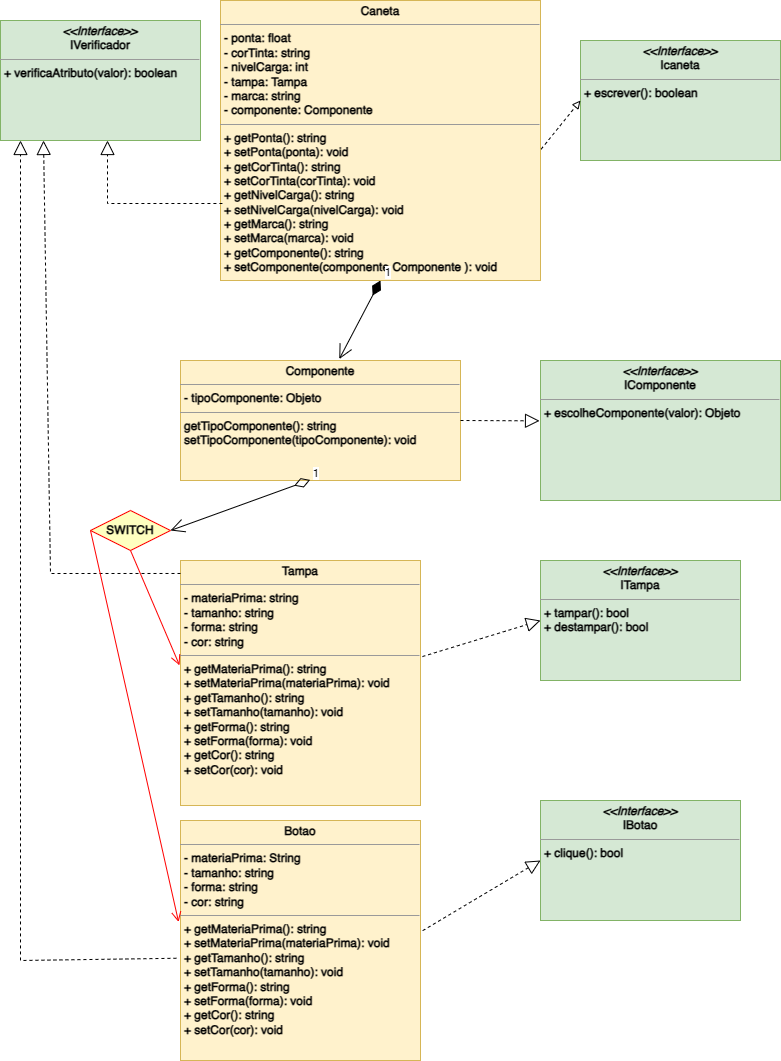

The diagram above was exported from draw.io. Its source (the exported page's mxGraphModel, read from the mxfile embedded in the PNG):
<mxGraphModel dx="997" dy="1793" grid="1" gridSize="10" guides="1" tooltips="1" connect="1" arrows="1" fold="1" page="1" pageScale="1" pageWidth="827" pageHeight="1169" math="0" shadow="0">
  <root>
    <mxCell id="0" />
    <mxCell id="1" parent="0" />
    <mxCell id="Dg7Ru5s463tSVziSTYm2-1" value="&lt;p style=&quot;margin:0px;margin-top:4px;text-align:center;&quot;&gt;&lt;b&gt;&lt;i&gt;&amp;lt;&amp;lt;Interface&amp;gt;&amp;gt;&lt;/i&gt;&lt;br&gt;Icaneta&lt;/b&gt;&lt;/p&gt;&lt;hr size=&quot;1&quot;&gt;&lt;p style=&quot;margin:0px;margin-left:4px;&quot;&gt;&lt;b&gt;+ escrever(): boolean&lt;br&gt;&lt;br&gt;&lt;/b&gt;&lt;/p&gt;" style="verticalAlign=top;align=left;overflow=fill;fontSize=12;fontFamily=Helvetica;html=1;whiteSpace=wrap;fillColor=#d5e8d4;strokeColor=#82b366;" parent="1" vertex="1">
      <mxGeometry x="600" y="-1120" width="200" height="120" as="geometry" />
    </mxCell>
    <mxCell id="Dg7Ru5s463tSVziSTYm2-2" value="&lt;p style=&quot;margin:0px;margin-top:4px;text-align:center;&quot;&gt;&lt;b&gt;&lt;i&gt;&amp;lt;&amp;lt;Interface&amp;gt;&amp;gt;&lt;/i&gt;&lt;br&gt;ITampa&lt;/b&gt;&lt;/p&gt;&lt;hr size=&quot;1&quot;&gt;&lt;p style=&quot;margin:0px;margin-left:4px;&quot;&gt;&lt;b&gt;+ tampar(): bool&amp;nbsp;&lt;br&gt;+ destampar(): bool&lt;/b&gt;&lt;/p&gt;" style="verticalAlign=top;align=left;overflow=fill;fontSize=12;fontFamily=Helvetica;html=1;whiteSpace=wrap;fillColor=#d5e8d4;strokeColor=#82b366;" parent="1" vertex="1">
      <mxGeometry x="560" y="-600" width="200" height="120" as="geometry" />
    </mxCell>
    <mxCell id="Dg7Ru5s463tSVziSTYm2-4" value="&lt;p style=&quot;margin:0px;margin-top:4px;text-align:center;&quot;&gt;&lt;b&gt;Caneta&lt;/b&gt;&lt;/p&gt;&lt;hr size=&quot;1&quot;&gt;&lt;p style=&quot;border-color: var(--border-color); margin: 0px 0px 0px 4px;&quot;&gt;&lt;b&gt;- ponta: float&lt;/b&gt;&lt;/p&gt;&lt;p style=&quot;border-color: var(--border-color); margin: 0px 0px 0px 4px;&quot;&gt;&lt;b&gt;- corTinta: string&lt;/b&gt;&lt;/p&gt;&lt;p style=&quot;border-color: var(--border-color); margin: 0px 0px 0px 4px;&quot;&gt;&lt;b&gt;- nivelCarga: int&lt;/b&gt;&lt;/p&gt;&lt;p style=&quot;border-color: var(--border-color); margin: 0px 0px 0px 4px;&quot;&gt;&lt;b&gt;- tampa: Tampa&lt;/b&gt;&lt;/p&gt;&lt;p style=&quot;border-color: var(--border-color); margin: 0px 0px 0px 4px;&quot;&gt;&lt;b&gt;- marca: string&lt;/b&gt;&lt;/p&gt;&lt;p style=&quot;border-color: var(--border-color); margin: 0px 0px 0px 4px;&quot;&gt;&lt;b&gt;- componente: Componente&lt;/b&gt;&lt;/p&gt;&lt;hr size=&quot;1&quot;&gt;&lt;p style=&quot;margin:0px;margin-left:4px;&quot;&gt;&lt;b style=&quot;background-color: initial;&quot;&gt;+ getPonta(): string&lt;/b&gt;&lt;br&gt;&lt;/p&gt;&lt;p style=&quot;margin:0px;margin-left:4px;&quot;&gt;&lt;b&gt;+ setPonta(ponta): void&lt;/b&gt;&lt;/p&gt;&lt;p style=&quot;border-color: var(--border-color); margin: 0px 0px 0px 4px;&quot;&gt;&lt;b&gt;+ getCorTinta(): string&lt;/b&gt;&lt;/p&gt;&lt;p style=&quot;border-color: var(--border-color); margin: 0px 0px 0px 4px;&quot;&gt;&lt;b&gt;+ setCorTinta(corTinta): void&lt;/b&gt;&lt;/p&gt;&lt;p style=&quot;border-color: var(--border-color); margin: 0px 0px 0px 4px;&quot;&gt;&lt;b&gt;+ getNivelCarga(): string&lt;/b&gt;&lt;/p&gt;&lt;p style=&quot;border-color: var(--border-color); margin: 0px 0px 0px 4px;&quot;&gt;&lt;b&gt;+ setNivelCarga(nivelCarga): void&lt;/b&gt;&lt;/p&gt;&lt;p style=&quot;border-color: var(--border-color); margin: 0px 0px 0px 4px;&quot;&gt;&lt;b&gt;+ getMarca(): string&lt;/b&gt;&lt;/p&gt;&lt;p style=&quot;border-color: var(--border-color); margin: 0px 0px 0px 4px;&quot;&gt;&lt;b&gt;+ setMarca(marca): void&lt;/b&gt;&lt;/p&gt;&lt;p style=&quot;border-color: var(--border-color); margin: 0px 0px 0px 4px;&quot;&gt;&lt;b&gt;+ getComponente(): string&lt;/b&gt;&lt;/p&gt;&lt;p style=&quot;border-color: var(--border-color); margin: 0px 0px 0px 4px;&quot;&gt;&lt;b&gt;+ setComponente(componente Componente&amp;nbsp;&lt;/b&gt;&lt;b style=&quot;background-color: initial;&quot;&gt;): void&lt;/b&gt;&lt;/p&gt;&lt;p style=&quot;border-color: var(--border-color); margin: 0px 0px 0px 4px;&quot;&gt;&lt;b&gt;&lt;br style=&quot;border-color: var(--border-color);&quot;&gt;&lt;/b&gt;&lt;/p&gt;&lt;p style=&quot;border-color: var(--border-color); margin: 0px 0px 0px 4px;&quot;&gt;&lt;b&gt;&lt;br&gt;&lt;/b&gt;&lt;/p&gt;&lt;p style=&quot;border-color: var(--border-color); margin: 0px 0px 0px 4px;&quot;&gt;&lt;b&gt;&lt;br&gt;&lt;/b&gt;&lt;/p&gt;&lt;p style=&quot;border-color: var(--border-color); margin: 0px 0px 0px 4px;&quot;&gt;&lt;b&gt;&lt;br style=&quot;border-color: var(--border-color);&quot;&gt;&lt;/b&gt;&lt;/p&gt;&lt;p style=&quot;border-color: var(--border-color); margin: 0px 0px 0px 4px;&quot;&gt;&lt;br style=&quot;border-color: var(--border-color);&quot;&gt;&lt;/p&gt;" style="verticalAlign=top;align=left;overflow=fill;fontSize=12;fontFamily=Helvetica;html=1;whiteSpace=wrap;fillColor=#fff2cc;strokeColor=#d6b656;" parent="1" vertex="1">
      <mxGeometry x="240" y="-1160" width="320" height="280" as="geometry" />
    </mxCell>
    <mxCell id="Dg7Ru5s463tSVziSTYm2-5" value="&lt;p style=&quot;margin:0px;margin-top:4px;text-align:center;&quot;&gt;&lt;b&gt;Tampa&lt;/b&gt;&lt;/p&gt;&lt;hr size=&quot;1&quot;&gt;&lt;p style=&quot;margin:0px;margin-left:4px;&quot;&gt;&lt;b&gt;- materiaPrima: string&lt;/b&gt;&lt;/p&gt;&lt;p style=&quot;margin:0px;margin-left:4px;&quot;&gt;&lt;b&gt;- tamanho: string&lt;/b&gt;&lt;/p&gt;&lt;p style=&quot;margin:0px;margin-left:4px;&quot;&gt;&lt;b&gt;- forma: string&lt;/b&gt;&lt;/p&gt;&lt;p style=&quot;margin:0px;margin-left:4px;&quot;&gt;&lt;b&gt;- cor: string&amp;nbsp;&lt;/b&gt;&lt;/p&gt;&lt;hr size=&quot;1&quot;&gt;&lt;p style=&quot;border-color: var(--border-color); margin: 0px 0px 0px 4px;&quot;&gt;&lt;b&gt;+ getMateriaPrima(): string&lt;/b&gt;&lt;/p&gt;&lt;p style=&quot;border-color: var(--border-color); margin: 0px 0px 0px 4px;&quot;&gt;&lt;b&gt;+ setMateriaPrima(materiaPrima): void&lt;/b&gt;&lt;/p&gt;&lt;p style=&quot;border-color: var(--border-color); margin: 0px 0px 0px 4px;&quot;&gt;&lt;b&gt;+ getTamanho(): string&lt;/b&gt;&lt;/p&gt;&lt;p style=&quot;border-color: var(--border-color); margin: 0px 0px 0px 4px;&quot;&gt;&lt;b&gt;+ setTamanho(tamanho): void&lt;/b&gt;&lt;/p&gt;&lt;p style=&quot;border-color: var(--border-color); margin: 0px 0px 0px 4px;&quot;&gt;&lt;b&gt;+ getForma(): string&lt;/b&gt;&lt;/p&gt;&lt;p style=&quot;border-color: var(--border-color); margin: 0px 0px 0px 4px;&quot;&gt;&lt;b&gt;+ setForma(forma): void&lt;/b&gt;&lt;/p&gt;&lt;p style=&quot;border-color: var(--border-color); margin: 0px 0px 0px 4px;&quot;&gt;&lt;b&gt;+ getCor(): string&lt;/b&gt;&lt;/p&gt;&lt;p style=&quot;border-color: var(--border-color); margin: 0px 0px 0px 4px;&quot;&gt;&lt;b&gt;+ setCor(cor): void&lt;/b&gt;&lt;/p&gt;" style="verticalAlign=top;align=left;overflow=fill;fontSize=12;fontFamily=Helvetica;html=1;whiteSpace=wrap;fillColor=#fff2cc;strokeColor=#d6b656;" parent="1" vertex="1">
      <mxGeometry x="200" y="-600" width="240" height="245" as="geometry" />
    </mxCell>
    <mxCell id="Dg7Ru5s463tSVziSTYm2-9" value="" style="endArrow=block;dashed=1;endFill=0;html=1;rounded=0;entryX=0;entryY=0.5;entryDx=0;entryDy=0;exitX=1.002;exitY=0.531;exitDx=0;exitDy=0;exitPerimeter=0;" parent="1" source="Dg7Ru5s463tSVziSTYm2-4" target="Dg7Ru5s463tSVziSTYm2-1" edge="1">
      <mxGeometry width="160" relative="1" as="geometry">
        <mxPoint x="400" y="-1060" as="sourcePoint" />
        <mxPoint x="420" y="-1060.5" as="targetPoint" />
      </mxGeometry>
    </mxCell>
    <mxCell id="Dg7Ru5s463tSVziSTYm2-10" value="" style="endArrow=block;dashed=1;endFill=0;endSize=12;html=1;rounded=0;exitX=1.008;exitY=0.392;exitDx=0;exitDy=0;entryX=0;entryY=0.5;entryDx=0;entryDy=0;exitPerimeter=0;" parent="1" source="Dg7Ru5s463tSVziSTYm2-5" target="Dg7Ru5s463tSVziSTYm2-2" edge="1">
      <mxGeometry width="160" relative="1" as="geometry">
        <mxPoint x="440" y="-660.5" as="sourcePoint" />
        <mxPoint x="120" y="-290" as="targetPoint" />
      </mxGeometry>
    </mxCell>
    <mxCell id="Dg7Ru5s463tSVziSTYm2-12" value="&lt;p style=&quot;margin:0px;margin-top:4px;text-align:center;&quot;&gt;&lt;b&gt;&lt;i&gt;&amp;lt;&amp;lt;Interface&amp;gt;&amp;gt;&lt;/i&gt;&lt;br&gt;IVerificador&lt;/b&gt;&lt;/p&gt;&lt;hr size=&quot;1&quot;&gt;&lt;p style=&quot;margin:0px;margin-left:4px;&quot;&gt;&lt;b style=&quot;border-color: var(--border-color);&quot;&gt;+ verificaAtributo(valor): boolean&lt;/b&gt;&lt;br&gt;&lt;/p&gt;" style="verticalAlign=top;align=left;overflow=fill;fontSize=12;fontFamily=Helvetica;html=1;whiteSpace=wrap;fillColor=#d5e8d4;strokeColor=#82b366;" parent="1" vertex="1">
      <mxGeometry x="20" y="-1140" width="200" height="120" as="geometry" />
    </mxCell>
    <mxCell id="Dg7Ru5s463tSVziSTYm2-14" value="" style="endArrow=block;dashed=1;endFill=0;endSize=12;html=1;rounded=0;entryX=0.215;entryY=1;entryDx=0;entryDy=0;entryPerimeter=0;exitX=0;exitY=0.053;exitDx=0;exitDy=0;exitPerimeter=0;" parent="1" source="Dg7Ru5s463tSVziSTYm2-5" target="Dg7Ru5s463tSVziSTYm2-12" edge="1">
      <mxGeometry width="160" relative="1" as="geometry">
        <mxPoint x="200" y="-580" as="sourcePoint" />
        <mxPoint x="10" y="-490" as="targetPoint" />
        <Array as="points">
          <mxPoint x="70" y="-587" />
        </Array>
      </mxGeometry>
    </mxCell>
    <mxCell id="Q6ze95JbzTpvuYCpN2tf-1" value="&lt;p style=&quot;margin:0px;margin-top:4px;text-align:center;&quot;&gt;&lt;b&gt;Botao&lt;/b&gt;&lt;/p&gt;&lt;hr size=&quot;1&quot;&gt;&lt;p style=&quot;margin:0px;margin-left:4px;&quot;&gt;&lt;b&gt;- materiaPrima: String&lt;/b&gt;&lt;/p&gt;&lt;p style=&quot;margin:0px;margin-left:4px;&quot;&gt;&lt;b&gt;- tamanho: string&lt;/b&gt;&lt;/p&gt;&lt;p style=&quot;margin:0px;margin-left:4px;&quot;&gt;&lt;b&gt;- forma: string&lt;/b&gt;&lt;/p&gt;&lt;p style=&quot;margin:0px;margin-left:4px;&quot;&gt;&lt;b&gt;- cor: string&lt;/b&gt;&lt;/p&gt;&lt;hr size=&quot;1&quot;&gt;&lt;p style=&quot;border-color: var(--border-color); margin: 0px 0px 0px 4px;&quot;&gt;&lt;b style=&quot;border-color: var(--border-color);&quot;&gt;+ getMateriaPrima(): string&lt;/b&gt;&lt;/p&gt;&lt;p style=&quot;border-color: var(--border-color); margin: 0px 0px 0px 4px;&quot;&gt;&lt;b style=&quot;border-color: var(--border-color);&quot;&gt;+ setMateriaPrima(materiaPrima): void&lt;/b&gt;&lt;/p&gt;&lt;p style=&quot;border-color: var(--border-color); margin: 0px 0px 0px 4px;&quot;&gt;&lt;b style=&quot;border-color: var(--border-color);&quot;&gt;+ getTamanho(): string&lt;/b&gt;&lt;/p&gt;&lt;p style=&quot;border-color: var(--border-color); margin: 0px 0px 0px 4px;&quot;&gt;&lt;b style=&quot;border-color: var(--border-color);&quot;&gt;+ setTamanho(tamanho): void&lt;/b&gt;&lt;/p&gt;&lt;p style=&quot;border-color: var(--border-color); margin: 0px 0px 0px 4px;&quot;&gt;&lt;b style=&quot;border-color: var(--border-color);&quot;&gt;+ getForma(): string&lt;/b&gt;&lt;/p&gt;&lt;p style=&quot;border-color: var(--border-color); margin: 0px 0px 0px 4px;&quot;&gt;&lt;b style=&quot;border-color: var(--border-color);&quot;&gt;+ setForma(forma): void&lt;/b&gt;&lt;/p&gt;&lt;p style=&quot;border-color: var(--border-color); margin: 0px 0px 0px 4px;&quot;&gt;&lt;b style=&quot;border-color: var(--border-color);&quot;&gt;+ getCor(): string&lt;/b&gt;&lt;/p&gt;&lt;p style=&quot;border-color: var(--border-color); margin: 0px 0px 0px 4px;&quot;&gt;&lt;b style=&quot;border-color: var(--border-color);&quot;&gt;+ setCor(cor): void&lt;/b&gt;&lt;/p&gt;" style="verticalAlign=top;align=left;overflow=fill;fontSize=12;fontFamily=Helvetica;html=1;whiteSpace=wrap;fillColor=#fff2cc;strokeColor=#d6b656;" parent="1" vertex="1">
      <mxGeometry x="200" y="-340" width="240" height="240" as="geometry" />
    </mxCell>
    <mxCell id="Q6ze95JbzTpvuYCpN2tf-4" value="&lt;p style=&quot;margin:0px;margin-top:4px;text-align:center;&quot;&gt;&lt;b&gt;Componente&lt;/b&gt;&lt;/p&gt;&lt;hr size=&quot;1&quot;&gt;&lt;p style=&quot;margin:0px;margin-left:4px;&quot;&gt;&lt;b&gt;- tipoComponente: Objeto&lt;/b&gt;&lt;/p&gt;&lt;hr size=&quot;1&quot;&gt;&lt;p style=&quot;margin:0px;margin-left:4px;&quot;&gt;&lt;b&gt;getTipoComponente(): string&lt;/b&gt;&lt;/p&gt;&lt;p style=&quot;margin:0px;margin-left:4px;&quot;&gt;&lt;b&gt;setTipoComponente(tipoComponente): void&lt;/b&gt;&lt;/p&gt;" style="verticalAlign=top;align=left;overflow=fill;fontSize=12;fontFamily=Helvetica;html=1;whiteSpace=wrap;fillColor=#fff2cc;strokeColor=#d6b656;" parent="1" vertex="1">
      <mxGeometry x="200" y="-800" width="280" height="120" as="geometry" />
    </mxCell>
    <mxCell id="Q6ze95JbzTpvuYCpN2tf-12" value="&lt;p style=&quot;margin:0px;margin-top:4px;text-align:center;&quot;&gt;&lt;b&gt;&lt;i&gt;&amp;lt;&amp;lt;Interface&amp;gt;&amp;gt;&lt;/i&gt;&lt;br&gt;IComponente&lt;/b&gt;&lt;/p&gt;&lt;hr size=&quot;1&quot;&gt;&lt;p style=&quot;margin:0px;margin-left:4px;&quot;&gt;&lt;b&gt;+ escolheComponente(valor): Objeto&lt;br&gt;&lt;br&gt;&lt;/b&gt;&lt;/p&gt;" style="verticalAlign=top;align=left;overflow=fill;fontSize=12;fontFamily=Helvetica;html=1;whiteSpace=wrap;fillColor=#d5e8d4;strokeColor=#82b366;" parent="1" vertex="1">
      <mxGeometry x="560" y="-800" width="240" height="140" as="geometry" />
    </mxCell>
    <mxCell id="Q6ze95JbzTpvuYCpN2tf-13" value="" style="endArrow=block;dashed=1;endFill=0;endSize=12;html=1;rounded=0;entryX=-0.004;entryY=0.431;entryDx=0;entryDy=0;exitX=1;exitY=0.5;exitDx=0;exitDy=0;entryPerimeter=0;" parent="1" source="Q6ze95JbzTpvuYCpN2tf-4" target="Q6ze95JbzTpvuYCpN2tf-12" edge="1">
      <mxGeometry width="160" relative="1" as="geometry">
        <mxPoint x="100" y="-690" as="sourcePoint" />
        <mxPoint x="260" y="-690" as="targetPoint" />
      </mxGeometry>
    </mxCell>
    <mxCell id="Q6ze95JbzTpvuYCpN2tf-14" value="&lt;b&gt;SWITCH&lt;/b&gt;" style="rhombus;whiteSpace=wrap;html=1;fontColor=#000000;fillColor=#ffffc0;strokeColor=#ff0000;" parent="1" vertex="1">
      <mxGeometry x="110" y="-650" width="80" height="40" as="geometry" />
    </mxCell>
    <mxCell id="Q6ze95JbzTpvuYCpN2tf-15" value="" style="html=1;align=left;verticalAlign=bottom;endArrow=open;endSize=8;strokeColor=#ff0000;rounded=0;entryX=-0.008;entryY=0.423;entryDx=0;entryDy=0;exitX=0;exitY=0.5;exitDx=0;exitDy=0;entryPerimeter=0;" parent="1" source="Q6ze95JbzTpvuYCpN2tf-14" target="Q6ze95JbzTpvuYCpN2tf-1" edge="1">
      <mxGeometry x="-1" relative="1" as="geometry">
        <mxPoint x="500" y="-420" as="targetPoint" />
      </mxGeometry>
    </mxCell>
    <mxCell id="Q6ze95JbzTpvuYCpN2tf-16" value="" style="html=1;align=left;verticalAlign=top;endArrow=open;endSize=8;strokeColor=#ff0000;rounded=0;entryX=-0.004;entryY=0.428;entryDx=0;entryDy=0;exitX=0.5;exitY=1;exitDx=0;exitDy=0;entryPerimeter=0;" parent="1" source="Q6ze95JbzTpvuYCpN2tf-14" target="Dg7Ru5s463tSVziSTYm2-5" edge="1">
      <mxGeometry x="-1" relative="1" as="geometry">
        <mxPoint x="360" y="-340" as="targetPoint" />
      </mxGeometry>
    </mxCell>
    <mxCell id="Q6ze95JbzTpvuYCpN2tf-17" value="&lt;p style=&quot;margin:0px;margin-top:4px;text-align:center;&quot;&gt;&lt;b&gt;&lt;i&gt;&amp;lt;&amp;lt;Interface&amp;gt;&amp;gt;&lt;/i&gt;&lt;br&gt;IBotao&lt;/b&gt;&lt;/p&gt;&lt;hr size=&quot;1&quot;&gt;&lt;p style=&quot;margin:0px;margin-left:4px;&quot;&gt;&lt;b style=&quot;background-color: initial;&quot;&gt;+ clique(): bool&lt;/b&gt;&lt;br&gt;&lt;/p&gt;&lt;p style=&quot;margin:0px;margin-left:4px;&quot;&gt;&lt;br&gt;&lt;/p&gt;" style="verticalAlign=top;align=left;overflow=fill;fontSize=12;fontFamily=Helvetica;html=1;whiteSpace=wrap;fillColor=#d5e8d4;strokeColor=#82b366;" parent="1" vertex="1">
      <mxGeometry x="560" y="-360" width="200" height="120" as="geometry" />
    </mxCell>
    <mxCell id="Q6ze95JbzTpvuYCpN2tf-18" value="" style="endArrow=block;dashed=1;endFill=0;endSize=12;html=1;rounded=0;exitX=1.009;exitY=0.459;exitDx=0;exitDy=0;entryX=0;entryY=0.5;entryDx=0;entryDy=0;exitPerimeter=0;" parent="1" source="Q6ze95JbzTpvuYCpN2tf-1" target="Q6ze95JbzTpvuYCpN2tf-17" edge="1">
      <mxGeometry width="160" relative="1" as="geometry">
        <mxPoint x="610" y="-390" as="sourcePoint" />
        <mxPoint x="690" y="-310" as="targetPoint" />
      </mxGeometry>
    </mxCell>
    <mxCell id="Q6ze95JbzTpvuYCpN2tf-19" value="1" style="endArrow=open;html=1;endSize=12;startArrow=diamondThin;startSize=14;startFill=1;align=left;verticalAlign=bottom;rounded=0;entryX=0.567;entryY=-0.012;entryDx=0;entryDy=0;entryPerimeter=0;exitX=0.5;exitY=1;exitDx=0;exitDy=0;" parent="1" source="Dg7Ru5s463tSVziSTYm2-4" target="Q6ze95JbzTpvuYCpN2tf-4" edge="1">
      <mxGeometry x="-1" y="3" relative="1" as="geometry">
        <mxPoint x="300" y="-750" as="sourcePoint" />
        <mxPoint x="460" y="-750" as="targetPoint" />
      </mxGeometry>
    </mxCell>
    <mxCell id="Q6ze95JbzTpvuYCpN2tf-20" value="1" style="endArrow=open;html=1;endSize=12;startArrow=diamondThin;startSize=14;startFill=0;align=left;verticalAlign=bottom;rounded=0;entryX=1;entryY=0.5;entryDx=0;entryDy=0;exitX=0.463;exitY=0.995;exitDx=0;exitDy=0;exitPerimeter=0;" parent="1" source="Q6ze95JbzTpvuYCpN2tf-4" target="Q6ze95JbzTpvuYCpN2tf-14" edge="1">
      <mxGeometry x="-1" y="3" relative="1" as="geometry">
        <mxPoint x="310" y="-450" as="sourcePoint" />
        <mxPoint x="470" y="-450" as="targetPoint" />
      </mxGeometry>
    </mxCell>
    <mxCell id="Q6ze95JbzTpvuYCpN2tf-21" value="" style="endArrow=block;dashed=1;endFill=0;endSize=12;html=1;rounded=0;exitX=-0.017;exitY=0.574;exitDx=0;exitDy=0;exitPerimeter=0;" parent="1" source="Q6ze95JbzTpvuYCpN2tf-1" edge="1">
      <mxGeometry width="160" relative="1" as="geometry">
        <mxPoint x="350" y="-330" as="sourcePoint" />
        <mxPoint x="40" y="-1020" as="targetPoint" />
        <Array as="points">
          <mxPoint x="40" y="-200" />
        </Array>
      </mxGeometry>
    </mxCell>
    <mxCell id="Q6ze95JbzTpvuYCpN2tf-24" value="" style="endArrow=block;dashed=1;endFill=0;endSize=12;html=1;rounded=0;exitX=0.006;exitY=0.725;exitDx=0;exitDy=0;exitPerimeter=0;" parent="1" source="Dg7Ru5s463tSVziSTYm2-4" edge="1">
      <mxGeometry width="160" relative="1" as="geometry">
        <mxPoint x="236" y="-956" as="sourcePoint" />
        <mxPoint x="127" y="-1020" as="targetPoint" />
        <Array as="points">
          <mxPoint x="127" y="-957" />
        </Array>
      </mxGeometry>
    </mxCell>
  </root>
</mxGraphModel>